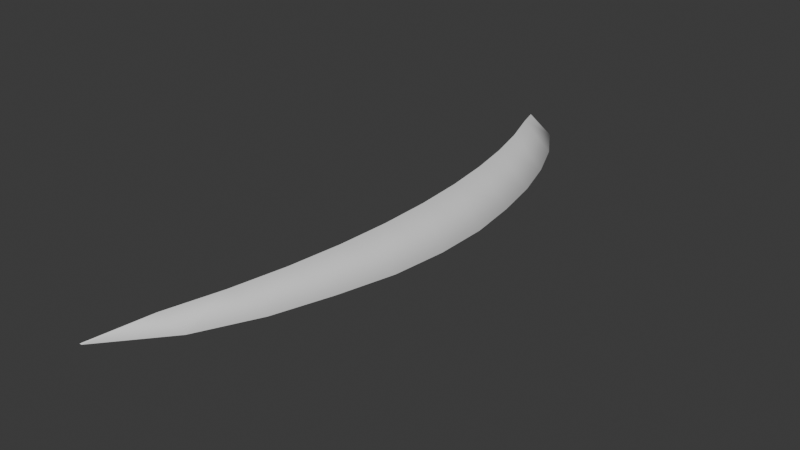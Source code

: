 # Source: Slash1.blend  (saved by Blender 4.3.34; exported with 4.5.12 LTS)
import bpy
from mathutils import Matrix  # noqa: F401  (used for matrix-valued properties, if any)

bpy.ops.wm.read_factory_settings(use_empty=True)
scene = bpy.context.scene
scene.name = 'Scene'

# ---- collections
col_collection = bpy.data.collections.new('Collection'); scene.collection.children.link(col_collection)

# ---- world
world_world = bpy.data.worlds.new('World'); scene.world = world_world
world_world.use_nodes = True; world_world.node_tree.nodes.clear()
_N = world_world.node_tree.nodes; _L = world_world.node_tree.links
n0 = _N.new('ShaderNodeOutputWorld'); n0.name = 'World Output'; n0.location = (300, 300)
n1 = _N.new('ShaderNodeBackground'); n1.name = 'Background'; n1.location = (10, 300)
n1.inputs[0].default_value = (0.05088, 0.05088, 0.05088, 1.0)
_L.new(n1.outputs[0], n0.inputs[0])
n0.is_active_output = True
world_world.color = (0.05088, 0.05088, 0.05088)
world_world.sun_shadow_jitter_overblur = 0.0

# ---- meshes
me_b_ziercurve = bpy.data.meshes.new('BézierCurve')
me_b_ziercurve.from_pydata([(-2.241, -0.4927, 0.0), (-2.241, -0.4927, 0.0), (-1.977, -0.3755, -0.05261), (-1.977, -0.3755, 0.05261), (-1.686, -0.2747, -0.05261), (-1.686, -0.2747, 0.05261), (-1.369, -0.1918, -0.05261), (-1.369, -0.1918, 0.05261), (-1.031, -0.1281, -0.05261), (-1.031, -0.1281, 0.05261), (-0.6719, -0.08498, -0.05261), (-0.6719, -0.08498, 0.05261), (-0.2959, -0.06384, -0.05261), (-0.2959, -0.06384, 0.05261), (0.09511, -0.06606, -0.05261), (0.09511, -0.06606, 0.05261), (0.4987, -0.093, -0.05261), (0.4987, -0.093, 0.05261), (0.9125, -0.1461, -0.05261), (0.9125, -0.1461, 0.05261), (1.334, -0.2266, -0.05261), (1.334, -0.2266, 0.05261), (1.761, -0.336, -0.05261), (1.761, -0.336, 0.05261), (2.19, -0.4756, 0.0), (2.19, -0.4756, 0.0), (-2.241, -0.4719, 0.0), (-1.977, -0.1348, 0.0), (-1.686, 0.0473, 0.0), (-1.369, 0.1844, 0.0), (-1.031, 0.2903, 0.0), (-0.6719, 0.3635, 0.0), (-0.2959, 0.4118, 0.0), (0.09511, 0.4096, 0.0), (0.4987, 0.3615, 0.0), (0.9125, 0.2513, 0.0), (1.334, 0.1135, 0.0), (1.761, -0.09829, 0.0), (2.19, -0.4578, 0.0)], [], [(26, 27, 2, 0), (27, 28, 4, 2), (28, 29, 6, 4), (29, 30, 8, 6), (30, 31, 10, 8), (31, 32, 12, 10), (32, 33, 14, 12), (33, 34, 16, 14), (34, 35, 18, 16), (35, 36, 20, 18), (36, 37, 22, 20), (37, 38, 24, 22), (23, 25, 38, 37), (21, 23, 37, 36), (19, 21, 36, 35), (17, 19, 35, 34), (15, 17, 34, 33), (13, 15, 33, 32), (11, 13, 32, 31), (9, 11, 31, 30), (7, 9, 30, 29), (5, 7, 29, 28), (3, 5, 28, 27), (1, 3, 27, 26)])
me_b_ziercurve.polygons.foreach_set('use_smooth', [True] * 24)
_uv = me_b_ziercurve.uv_layers.new(name='UVMap')
_uv.uv.foreach_set('vector', [0.9972, 4.016e-06, 0.9974, 0.08334, 0.001646, 0.08192, 0.001411, -0.001411, 0.9974, 0.08334, 0.9976, 0.1667, 0.001882, 0.1653, 0.001646, 0.08192, 0.9976, 0.1667, 0.9979, 0.25, 0.002117, 0.2486, 0.001882, 0.1653, 0.9979, 0.25, 0.9981, 0.3333, 0.002352, 0.3319, 0.002117, 0.2486, 0.9981, 0.3333, 0.9984, 0.4167, 0.002588, 0.4153, 0.002352, 0.3319, 0.9984, 0.4167, 0.9986, 0.5, 0.002823, 0.4986, 0.002588, 0.4153, 0.9986, 0.5, 0.9988, 0.5833, 0.003059, 0.5819, 0.002823, 0.4986, 0.9988, 0.5833, 0.9991, 0.6667, 0.003294, 0.6653, 0.003059, 0.5819, 0.9991, 0.6667, 0.9993, 0.75, 0.00353, 0.7486, 0.003294, 0.6653, 0.9993, 0.75, 0.9995, 0.8333, 0.003765, 0.8319, 0.00353, 0.7486, 0.9995, 0.8333, 0.9998, 0.9167, 0.004001, 0.9153, 0.003765, 0.8319, 0.9998, 0.9167, 1.0, 1.0, 0.004236, 0.9986, 0.004001, 0.9153, 0.00259, 0.9167, 0.002825, 1.0, 1.0, 1.0, 0.9998, 0.9167, 0.002355, 0.8333, 0.00259, 0.9167, 0.9998, 0.9167, 0.9995, 0.8333, 0.002119, 0.75, 0.002355, 0.8333, 0.9995, 0.8333, 0.9993, 0.75, 0.001884, 0.6667, 0.002119, 0.75, 0.9993, 0.75, 0.9991, 0.6667, 0.001648, 0.5833, 0.001884, 0.6667, 0.9991, 0.6667, 0.9988, 0.5833, 0.001413, 0.5, 0.001648, 0.5833, 0.9988, 0.5833, 0.9986, 0.5, 0.001177, 0.4167, 0.001413, 0.5, 0.9986, 0.5, 0.9984, 0.4167, 0.0009418, 0.3333, 0.001177, 0.4167, 0.9984, 0.4167, 0.9981, 0.3333, 0.0007064, 0.25, 0.0009418, 0.3333, 0.9981, 0.3333, 0.9979, 0.25, 0.0004709, 0.1667, 0.0007064, 0.25, 0.9979, 0.25, 0.9976, 0.1667, 0.0002354, 0.08334, 0.0004709, 0.1667, 0.9976, 0.1667, 0.9974, 0.08334, 0.0, 3.934e-06, 0.0002354, 0.08334, 0.9974, 0.08334, 0.9972, 4.016e-06])
me_b_ziercurve.auto_texspace = False
me_b_ziercurve.update()

# ---- objects
ob_b_ziercurve = bpy.data.objects.new('BézierCurve', me_b_ziercurve)

# ---- transforms, parenting, visibility, modifiers, constraints
ob_b_ziercurve.location = (0.0, 0.0, 0.0)
ob_b_ziercurve.rotation_euler = (0.0, -0.0, -1.571)

# ---- collection membership
col_collection.objects.link(ob_b_ziercurve)

# ---- scene / render settings (as saved in the file)
scene.frame_start = 1; scene.frame_end = 250; scene.frame_set(1)
scene.render.engine = 'BLENDER_EEVEE_NEXT'
bpy.context.view_layer.update()

# ---- added for rendering (the .blend has no active camera and no usable light): camera, sun
cam_auto = bpy.data.cameras.new('AutoCamera')
cam_auto.lens = 50.0
cam_auto.sensor_width = 36.0
cam_auto.clip_end = 1000.0
ob_auto_camera = bpy.data.objects.new('AutoCamera', cam_auto)
scene.collection.objects.link(ob_auto_camera)
ob_auto_camera.location = (4.14535, -4.9973, 3.34865)
ob_auto_camera.rotation_euler = (1.09748, -7.21219e-08, 0.694738)
scene.camera = ob_auto_camera
light_auto_sun = bpy.data.lights.new('AutoSun', 'SUN')
light_auto_sun.energy = 3.0
light_auto_sun.angle = 0.0523599
ob_auto_sun = bpy.data.objects.new('AutoSun', light_auto_sun)
scene.collection.objects.link(ob_auto_sun)
ob_auto_sun.rotation_euler = (0.872665, 0.174533, 0.523599)
bpy.context.view_layer.update()

